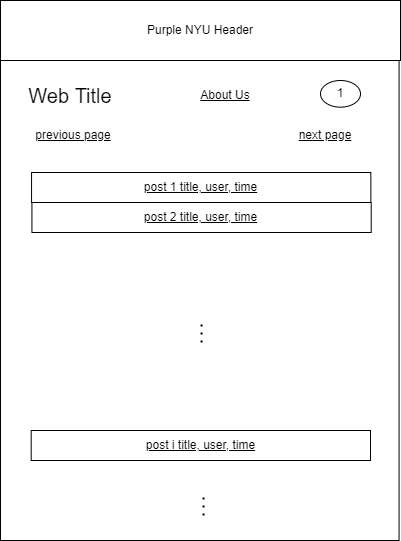

The diagram above was exported from draw.io. Its source (the exported page's mxGraphModel, read from the mxfile embedded in the PNG):
<mxGraphModel dx="1343" dy="832" grid="1" gridSize="10" guides="1" tooltips="1" connect="1" arrows="1" fold="1" page="1" pageScale="1" pageWidth="850" pageHeight="1100" math="0" shadow="0">
  <root>
    <mxCell id="0" />
    <mxCell id="1" parent="0" />
    <mxCell id="lL7pDFlJVYE4-oT8x7UG-1" value="" style="rounded=0;whiteSpace=wrap;html=1;" parent="1" vertex="1">
      <mxGeometry x="670" y="80" width="398.57" height="540" as="geometry" />
    </mxCell>
    <mxCell id="HqFK-wNKJ4bb4MxMpH9_-9" value="&lt;u&gt;post 1 title, user, time&lt;/u&gt;" style="rounded=0;whiteSpace=wrap;html=1;" parent="1" vertex="1">
      <mxGeometry x="701.06" y="252" width="339.29" height="30" as="geometry" />
    </mxCell>
    <mxCell id="HqFK-wNKJ4bb4MxMpH9_-10" value="&lt;u&gt;post 2 title, user, time&lt;/u&gt;" style="rounded=0;whiteSpace=wrap;html=1;" parent="1" vertex="1">
      <mxGeometry x="701.4200000000001" y="282" width="339.29" height="30" as="geometry" />
    </mxCell>
    <mxCell id="HqFK-wNKJ4bb4MxMpH9_-11" value="&lt;u&gt;post i title, user, time&lt;/u&gt;" style="rounded=0;whiteSpace=wrap;html=1;" parent="1" vertex="1">
      <mxGeometry x="700.7" y="510" width="339.29" height="30" as="geometry" />
    </mxCell>
    <mxCell id="HqFK-wNKJ4bb4MxMpH9_-12" value="" style="endArrow=none;dashed=1;html=1;dashPattern=1 3;strokeWidth=2;rounded=0;" parent="1" edge="1">
      <mxGeometry width="50" height="50" relative="1" as="geometry">
        <mxPoint x="871.06" y="404" as="sourcePoint" />
        <mxPoint x="871.06" y="424" as="targetPoint" />
      </mxGeometry>
    </mxCell>
    <mxCell id="HqFK-wNKJ4bb4MxMpH9_-13" value="" style="endArrow=none;dashed=1;html=1;dashPattern=1 3;strokeWidth=2;rounded=0;" parent="1" edge="1">
      <mxGeometry width="50" height="50" relative="1" as="geometry">
        <mxPoint x="873.06" y="577" as="sourcePoint" />
        <mxPoint x="873.06" y="597" as="targetPoint" />
      </mxGeometry>
    </mxCell>
    <mxCell id="HqFK-wNKJ4bb4MxMpH9_-14" value="&lt;u&gt;previous page&lt;/u&gt;" style="text;html=1;strokeColor=none;fillColor=none;align=center;verticalAlign=middle;whiteSpace=wrap;rounded=0;" parent="1" vertex="1">
      <mxGeometry x="697.85" y="200" width="90" height="30" as="geometry" />
    </mxCell>
    <mxCell id="HqFK-wNKJ4bb4MxMpH9_-15" value="&lt;u&gt;next page&lt;/u&gt;" style="text;html=1;strokeColor=none;fillColor=none;align=center;verticalAlign=middle;whiteSpace=wrap;rounded=0;" parent="1" vertex="1">
      <mxGeometry x="949.99" y="200" width="90" height="30" as="geometry" />
    </mxCell>
    <mxCell id="lL7pDFlJVYE4-oT8x7UG-2" value="Purple NYU Header" style="rounded=0;whiteSpace=wrap;html=1;" parent="1" vertex="1">
      <mxGeometry x="670" y="80" width="400" height="60" as="geometry" />
    </mxCell>
    <mxCell id="lL7pDFlJVYE4-oT8x7UG-3" value="Web Title" style="text;html=1;strokeColor=none;fillColor=none;align=center;verticalAlign=middle;whiteSpace=wrap;rounded=0;fontSize=20;" parent="1" vertex="1">
      <mxGeometry x="690" y="160" width="100" height="30" as="geometry" />
    </mxCell>
    <mxCell id="lL7pDFlJVYE4-oT8x7UG-4" value="&lt;u&gt;About Us&lt;/u&gt;" style="text;html=1;strokeColor=none;fillColor=none;align=center;verticalAlign=middle;whiteSpace=wrap;rounded=0;fontSize=12;" parent="1" vertex="1">
      <mxGeometry x="865" y="160" width="60" height="30" as="geometry" />
    </mxCell>
    <mxCell id="lL7pDFlJVYE4-oT8x7UG-12" value="1" style="ellipse;whiteSpace=wrap;html=1;" parent="1" vertex="1">
      <mxGeometry x="990" y="160" width="40" height="26.67" as="geometry" />
    </mxCell>
  </root>
</mxGraphModel>